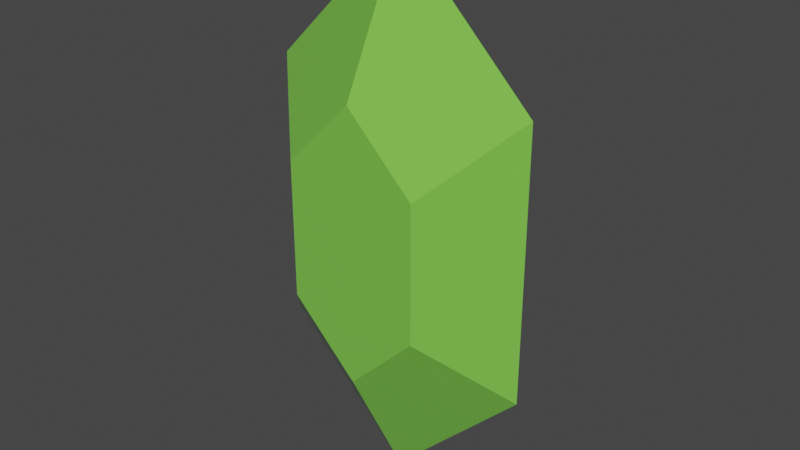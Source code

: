 # Source: gem.blend  (saved by Blender 2.82.7; exported with 4.5.12 LTS)
import bpy
from mathutils import Matrix  # noqa: F401  (used for matrix-valued properties, if any)

bpy.ops.wm.read_factory_settings(use_empty=True)
scene = bpy.context.scene
scene.name = 'Scene'

# ---- materials (node trees are filled in below, after node groups)
mat_gem_color = bpy.data.materials.new('gem_color')
mat_gem_color.surface_render_method = 'BLENDED'
mat_gem_color.blend_method = 'BLEND'
mat_gem_color.use_transparent_shadow = False

# ---- node groups
ng_auto_smooth = bpy.data.node_groups.new('Auto Smooth', 'GeometryNodeTree')
_s = ng_auto_smooth.interface.new_socket(name='Geometry', in_out='OUTPUT', socket_type='NodeSocketGeometry')
_s = ng_auto_smooth.interface.new_socket(name='Geometry', in_out='INPUT', socket_type='NodeSocketGeometry')
_s = ng_auto_smooth.interface.new_socket(name='Angle', in_out='INPUT', socket_type='NodeSocketFloat')
_s.subtype = 'ANGLE'
_s.min_value = 0.0
_s.max_value = 3.142
ng_auto_smooth.is_modifier = True
_N = ng_auto_smooth.nodes; _L = ng_auto_smooth.links
n0 = _N.new('NodeGroupOutput'); n0.name = 'Group Output'; n0.location = (480, -100)
n1 = _N.new('NodeGroupInput'); n1.name = 'Group Input'; n1.location = (-420, -300)
n2 = _N.new('NodeGroupInput'); n2.name = 'Group Input.001'; n2.location = (-60, -100)
n3 = _N.new('GeometryNodeSetShadeSmooth'); n3.name = 'Set Shade Smooth'; n3.location = (120, -100)
n3.domain = 'EDGE'
n4 = _N.new('GeometryNodeSetShadeSmooth'); n4.name = 'Set Shade Smooth.001'; n4.location = (300, -100)
n5 = _N.new('GeometryNodeInputMeshEdgeAngle'); n5.name = 'Edge Angle'; n5.location = (-420, -220)
n6 = _N.new('GeometryNodeInputEdgeSmooth'); n6.name = 'Is Edge Smooth'; n6.location = (-60, -160)
n7 = _N.new('GeometryNodeInputShadeSmooth'); n7.name = 'Is Face Smooth'; n7.location = (-240, -340)
n8 = _N.new('FunctionNodeBooleanMath'); n8.name = 'Boolean Math'; n8.location = (-60, -220)
n9 = _N.new('FunctionNodeCompare'); n9.name = 'Compare'; n9.location = (-240, -180)
n9.operation = 'LESS_EQUAL'
_L.new(n5.outputs[0], n9.inputs[0])
_L.new(n4.outputs[0], n0.inputs[0])
_L.new(n1.outputs[1], n9.inputs[1])
_L.new(n9.outputs[0], n8.inputs[0])
_L.new(n7.outputs[0], n8.inputs[1])
_L.new(n2.outputs[0], n3.inputs[0])
_L.new(n6.outputs[0], n3.inputs[1])
_L.new(n3.outputs[0], n4.inputs[0])
_L.new(n8.outputs[0], n3.inputs[2])
n0.is_active_output = True

# ---- material node trees
mat_gem_color.use_nodes = True; mat_gem_color.node_tree.nodes.clear()
_N = mat_gem_color.node_tree.nodes; _L = mat_gem_color.node_tree.links
n0 = _N.new('ShaderNodeOutputMaterial'); n0.name = 'Material Output'; n0.location = (300, 300)
n1 = _N.new('ShaderNodeBsdfPrincipled'); n1.name = 'Principled BSDF'; n1.location = (10, 300)
n1.distribution = 'GGX'
n1.subsurface_method = 'BURLEY'
n1.inputs[0].default_value = (0.2639, 0.8, 0.09108, 1.0)
n1.inputs[2].default_value = 0.0
n1.inputs[3].default_value = 1.45
n1.inputs[4].default_value = 0.7417
n1.inputs[13].default_value = 0.7583
n1.inputs[19].default_value = 0.25
n1.inputs[27].default_value = (0.0, 0.0, 0.0, 1.0)
n1.inputs[28].default_value = 1.0
_L.new(n1.outputs[0], n0.inputs[0])
n0.is_active_output = True

# ---- world
world_world = bpy.data.worlds.new('World'); scene.world = world_world
world_world.use_nodes = True; world_world.node_tree.nodes.clear()
_N = world_world.node_tree.nodes; _L = world_world.node_tree.links
n0 = _N.new('ShaderNodeOutputWorld'); n0.name = 'World Output'; n0.location = (300, 300)
n1 = _N.new('ShaderNodeBackground'); n1.name = 'Background'; n1.location = (10, 300)
n1.inputs[0].default_value = (0.05088, 0.05088, 0.05088, 1.0)
_L.new(n1.outputs[0], n0.inputs[0])
n0.is_active_output = True
world_world.color = (0.05088, 0.05088, 0.05088)
world_world.use_sun_shadow = False
world_world.sun_shadow_jitter_overblur = 0.0

# ---- meshes
me_plane = bpy.data.meshes.new('Plane')
me_plane.from_pydata([(-1.0, -1.0, 0.0), (1.0, -1.0, 0.0), (-1.0, 1.0, 0.0), (1.0, 1.0, 0.0), (0.0, 2.0, -4.371e-08), (-0.5, -0.4998, -0.5), (0.0, -1.998, 4.361e-08), (0.5, -0.4998, -0.5), (-0.5, 0.5002, -0.5), (0.5, 0.5002, -0.5), (0.0, 1.0, -0.5), (0.0, -0.9986, -0.5), (-0.5, -0.4998, 0.5), (0.5, -0.4998, 0.5), (-0.5, 0.5002, 0.5), (0.5, 0.5002, 0.5), (0.0, 1.0, 0.5), (0.0, -0.9986, 0.5)], [], [(5, 8, 9, 7), (8, 10, 9), (7, 11, 5), (12, 13, 15, 14), (14, 15, 16), (13, 12, 17), (3, 9, 10, 4), (4, 10, 8, 2), (2, 8, 5, 0), (0, 5, 11, 6), (6, 11, 7, 1), (1, 7, 9, 3), (3, 4, 16, 15), (2, 14, 16, 4), (14, 2, 0, 12), (13, 1, 3, 15), (1, 13, 17, 6), (12, 0, 6, 17)])
_uv = me_plane.uv_layers.new(name='UVMap')
_uv.uv.foreach_set('vector', [0.0, 0.0, 0.0, 1.0, 1.0, 1.0, 1.0, 0.0, 0.0, 1.0, 0.0, 0.0, 1.0, 1.0, 1.0, 0.0, 0.0, 0.0, 0.0, 0.0, 0.0, 0.0, 1.0, 0.0, 1.0, 1.0, 0.0, 1.0, 0.0, 1.0, 1.0, 1.0, 0.0, 0.0, 1.0, 0.0, 0.0, 0.0, 0.0, 0.0, 1.0, 1.0, 1.0, 1.0, 0.0, 0.0, 0.0, 0.0, 0.0, 0.0, 0.0, 0.0, 0.0, 1.0, 0.0, 1.0, 0.0, 1.0, 0.0, 1.0, 0.0, 0.0, 0.0, 0.0, 0.0, 0.0, 0.0, 0.0, 0.0, 0.0, 0.0, 0.0, 0.0, 0.0, 0.0, 0.0, 1.0, 0.0, 1.0, 0.0, 1.0, 0.0, 1.0, 0.0, 1.0, 1.0, 1.0, 1.0, 1.0, 1.0, 0.0, 0.0, 0.0, 0.0, 1.0, 1.0, 0.0, 0.0, 0.0, 0.0, 0.0, 0.0, 0.0, 0.0, 0.0, 0.0, 0.0, 0.0, 0.0, 0.0, 0.0, 0.0, 0.0, 0.0, 0.0, 0.0, 0.0, 0.0, 0.0, 0.0, 0.0, 0.0, 0.0, 0.0, 0.0, 0.0, 0.0, 0.0, 0.0, 0.0, 0.0, 0.0, 0.0, 0.0, 0.0, 0.0])
me_plane.materials.append(mat_gem_color)
me_plane.use_remesh_fix_poles = True
me_plane.use_remesh_preserve_attributes = False
me_plane.use_mirror_vertex_groups = False
me_plane.update()

# ---- objects
ob_plane = bpy.data.objects.new('Plane', me_plane)

# ---- transforms, parenting, visibility, modifiers, constraints
ob_plane.location = (0.0, 0.0, 0.0)
ob_plane.rotation_euler = (1.571, -0.0, 0.0)
ob_plane.lineart.crease_threshold = 0.0
_m = ob_plane.modifiers.new('Auto Smooth', 'NODES')
_m.node_group = ng_auto_smooth
_gi = [s.identifier for s in ng_auto_smooth.interface.items_tree if s.item_type == 'SOCKET' and s.in_out == 'INPUT']
_m[_gi[1]] = 0.5236  # Angle

# ---- collection membership
scene.collection.objects.link(ob_plane)

# ---- scene / render settings (as saved in the file)
scene.frame_start = 1; scene.frame_end = 250; scene.frame_set(1)
scene.render.engine = 'BLENDER_EEVEE_NEXT'
scene.cycles.use_denoising = False
scene.cycles.samples = 128
scene.cycles.sampling_pattern = 'TABULATED_SOBOL'
scene.cycles.use_adaptive_sampling = False
scene.cycles.use_light_tree = False
scene.view_settings.view_transform = 'Filmic'
bpy.context.view_layer.update()

# ---- added for rendering (the .blend has no active camera and no usable light): camera, sun
cam_auto = bpy.data.cameras.new('AutoCamera')
cam_auto.lens = 50.0
cam_auto.sensor_width = 36.0
cam_auto.clip_end = 1000.0
ob_auto_camera = bpy.data.objects.new('AutoCamera', cam_auto)
scene.collection.objects.link(ob_auto_camera)
ob_auto_camera.location = (4.23791, -5.08549, 3.39151)
ob_auto_camera.rotation_euler = (1.09748, -7.21219e-08, 0.694738)
scene.camera = ob_auto_camera
light_auto_sun = bpy.data.lights.new('AutoSun', 'SUN')
light_auto_sun.energy = 3.0
light_auto_sun.angle = 0.0523599
ob_auto_sun = bpy.data.objects.new('AutoSun', light_auto_sun)
scene.collection.objects.link(ob_auto_sun)
ob_auto_sun.rotation_euler = (0.872665, 0.174533, 0.523599)
bpy.context.view_layer.update()
